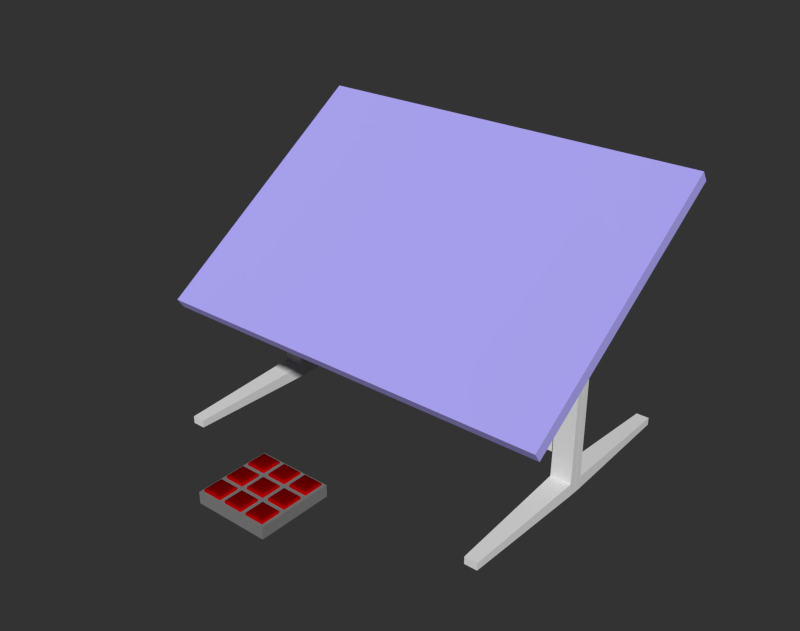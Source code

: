 # Source: table_numpad.blend  (saved by Blender 2.75.0; exported with 4.5.12 LTS)
import bpy
from mathutils import Matrix  # noqa: F401  (used for matrix-valued properties, if any)

bpy.ops.wm.read_factory_settings(use_empty=True)
scene = bpy.context.scene
scene.name = 'Scene'

# ---- collections
col_collection_2 = bpy.data.collections.new('Collection 2'); scene.collection.children.link(col_collection_2)

# ---- materials (node trees are filled in below, after node groups)
mat_material_002 = bpy.data.materials.new('Material.002')
mat_material_002.alpha_threshold = 0.0
mat_material_002.roughness = 0.5
mat_material_002.line_color = (0.0, 0.0, 0.0, 1.0)
mat_greyplastic = bpy.data.materials.new('GreyPlastic')
mat_greyplastic.alpha_threshold = 0.0
mat_greyplastic.roughness = 0.5
mat_untitled = bpy.data.materials.new('Untitled')
mat_untitled.alpha_threshold = 0.0
mat_untitled.roughness = 0.5
mat_yellow = bpy.data.materials.new('yellow')
mat_yellow.alpha_threshold = 0.0
mat_yellow.roughness = 0.5
mat_yellow_1 = bpy.data.materials.new('Yellow')
mat_yellow_1.alpha_threshold = 0.0
mat_yellow_1.roughness = 0.5

# ---- material node trees
mat_material_002.use_nodes = True; mat_material_002.node_tree.nodes.clear()
_N = mat_material_002.node_tree.nodes; _L = mat_material_002.node_tree.links
n0 = _N.new('ShaderNodeOutputMaterial'); n0.name = 'Material Output'; n0.location = (300, 300)
n1 = _N.new('ShaderNodeMixShader'); n1.name = 'Mix Shader'; n1.location = (110, 300)
n1.inputs[0].default_value = 1.0
n2 = _N.new('ShaderNodeBsdfGlass'); n2.name = 'Glass BSDF'; n2.location = (-90, 300)
n2.distribution = 'BECKMANN'
n2.inputs[0].default_value = (1.0, 0.005764, 0.0, 1.0)
n2.inputs[2].default_value = 1.45
n3 = _N.new('ShaderNodeBsdfTranslucent'); n3.name = 'Translucent BSDF'; n3.location = (-80, 300)
n3.inputs[0].default_value = (1.0, 0.0, 0.0, 1.0)
_L.new(n1.outputs[0], n0.inputs[0])
_L.new(n2.outputs[0], n1.inputs[1])
_L.new(n3.outputs[0], n1.inputs[2])
n0.is_active_output = True
mat_greyplastic.use_nodes = True; mat_greyplastic.node_tree.nodes.clear()
_N = mat_greyplastic.node_tree.nodes; _L = mat_greyplastic.node_tree.links
n0 = _N.new('ShaderNodeOutputMaterial'); n0.name = 'Material Output'; n0.location = (300, 300)
n1 = _N.new('ShaderNodeBsdfDiffuse'); n1.name = 'Diffuse BSDF'; n1.location = (10, 300)
n1.inputs[0].default_value = (0.1845, 0.1845, 0.1845, 1.0)
n1.inputs[1].default_value = 0.2324
_L.new(n1.outputs[0], n0.inputs[0])
n0.is_active_output = True
mat_untitled.use_nodes = True; mat_untitled.node_tree.nodes.clear()
_N = mat_untitled.node_tree.nodes; _L = mat_untitled.node_tree.links
n0 = _N.new('ShaderNodeOutputMaterial'); n0.name = 'Material Output'; n0.location = (300, 300)
n1 = _N.new('ShaderNodeBsdfDiffuse'); n1.name = 'Diffuse BSDF'; n1.location = (10, 300)
n1.inputs[0].default_value = (0.4302, 0.3913, 0.9147, 1.0)
n1.inputs[1].default_value = 0.1566
_L.new(n1.outputs[0], n0.inputs[0])
n0.is_active_output = True
mat_yellow.use_nodes = True; mat_yellow.node_tree.nodes.clear()
_N = mat_yellow.node_tree.nodes; _L = mat_yellow.node_tree.links
n0 = _N.new('ShaderNodeOutputMaterial'); n0.name = 'Material Output'; n0.location = (300, 300)
n1 = _N.new('ShaderNodeBsdfDiffuse'); n1.name = 'Diffuse BSDF'; n1.location = (10, 300)
n1.inputs[0].default_value = (0.1356, 0.0865, 0.3916, 1.0)
n1.inputs[1].default_value = 0.1566
_L.new(n1.outputs[0], n0.inputs[0])
n0.is_active_output = True
mat_yellow_1.use_nodes = True; mat_yellow_1.node_tree.nodes.clear()
_N = mat_yellow_1.node_tree.nodes; _L = mat_yellow_1.node_tree.links
n0 = _N.new('ShaderNodeOutputMaterial'); n0.name = 'Material Output'; n0.location = (300, 300)
n1 = _N.new('ShaderNodeBsdfDiffuse'); n1.name = 'Diffuse BSDF'; n1.location = (10, 300)
n1.inputs[0].default_value = (1.0, 0.8001, 0.0, 1.0)
_L.new(n1.outputs[0], n0.inputs[0])
n0.is_active_output = True

# ---- world
world_world = bpy.data.worlds.new('World'); scene.world = world_world
world_world.color = (0.0331, 0.0331, 0.0331)
world_world.use_sun_shadow = False
world_world.sun_shadow_jitter_overblur = 0.0
world_world.cycles.sampling_method = 'NONE'
world_world.cycles.sample_map_resolution = 256

# ---- meshes
me_plane_002 = bpy.data.meshes.new('Plane.002')
me_plane_002.from_pydata([(10.77, -0.3046, 3.992), (12.24, -0.009879, 3.992), (10.77, -0.009879, 3.992), (12.24, -0.009879, 13.24), (10.77, -0.009879, 13.24), (12.24, -0.545, 3.992), (10.77, -0.545, 3.992), (12.24, -0.5659, 13.24), (10.77, -0.5659, 13.24), (10.77, 0.3046, 3.992), (12.24, 0.009879, 3.992), (10.77, 0.009879, 3.992), (12.24, 0.009879, 13.24), (10.77, 0.009879, 13.24), (12.24, 0.545, 3.992), (10.77, 0.545, 3.992), (12.24, 0.5659, 13.24), (10.77, 0.5659, 13.24)], [], [(3, 4, 8, 7), (8, 6, 5, 7), (6, 8, 4, 2, 0), (7, 5, 1, 3), (2, 4, 3, 1), (12, 16, 17, 13), (17, 16, 14, 15), (15, 9, 11, 13, 17), (16, 12, 10, 14), (11, 10, 12, 13)])
me_plane_002.use_remesh_preserve_volume = False
me_plane_002.use_remesh_preserve_attributes = False
me_plane_002.use_mirror_vertex_groups = False
me_plane_002.update()
me_plane_001 = bpy.data.meshes.new('Plane.001')
me_plane_001.from_pydata([(-10.77, -0.3046, 3.992), (-12.24, -0.009879, 3.992), (-10.77, -0.009879, 3.992), (-12.24, -0.009879, 13.24), (-10.77, -0.009879, 13.24), (-12.24, -0.545, 3.992), (-10.77, -0.545, 3.992), (-12.24, -0.5659, 13.24), (-10.77, -0.5659, 13.24), (-10.77, 0.3046, 3.992), (-12.24, 0.009879, 3.992), (-10.77, 0.009879, 3.992), (-12.24, 0.009879, 13.24), (-10.77, 0.009879, 13.24), (-12.24, 0.545, 3.992), (-10.77, 0.545, 3.992), (-12.24, 0.5659, 13.24), (-10.77, 0.5659, 13.24)], [], [(3, 7, 8, 4), (8, 7, 5, 6), (6, 0, 2, 4, 8), (7, 3, 1, 5), (2, 1, 3, 4), (12, 13, 17, 16), (17, 15, 14, 16), (15, 17, 13, 11, 9), (16, 14, 10, 12), (11, 13, 12, 10)])
me_plane_001.use_remesh_preserve_volume = False
me_plane_001.use_remesh_preserve_attributes = False
me_plane_001.use_mirror_vertex_groups = False
me_plane_001.update()
me_cube_012 = bpy.data.meshes.new('Cube.012')
me_cube_012.from_pydata([(-1.0, -3.6, -1.0), (-1.0, -3.6, 1.0), (-1.0, -1.6, -1.0), (-1.0, -1.6, 1.0), (1.0, -3.6, -1.0), (1.0, -3.6, 1.0), (1.0, -1.6, -1.0), (1.0, -1.6, 1.0)], [], [(1, 3, 2, 0), (3, 7, 6, 2), (7, 5, 4, 6), (5, 1, 0, 4), (0, 2, 6, 4), (5, 7, 3, 1)])
me_cube_012.materials.append(mat_material_002)
me_cube_012.use_remesh_preserve_volume = False
me_cube_012.use_remesh_preserve_attributes = False
me_cube_012.use_mirror_vertex_groups = False
me_cube_012.update()
me_cube_011 = bpy.data.meshes.new('Cube.011')
me_cube_011.from_pydata([(-3.6, -3.6, -1.0), (-3.6, -3.6, 1.0), (-3.6, -1.6, -1.0), (-3.6, -1.6, 1.0), (-1.6, -3.6, -1.0), (-1.6, -3.6, 1.0), (-1.6, -1.6, -1.0), (-1.6, -1.6, 1.0)], [], [(1, 3, 2, 0), (3, 7, 6, 2), (7, 5, 4, 6), (5, 1, 0, 4), (0, 2, 6, 4), (5, 7, 3, 1)])
me_cube_011.materials.append(mat_material_002)
me_cube_011.use_remesh_preserve_volume = False
me_cube_011.use_remesh_preserve_attributes = False
me_cube_011.use_mirror_vertex_groups = False
me_cube_011.update()
me_cube_010 = bpy.data.meshes.new('Cube.010')
me_cube_010.from_pydata([(1.6, -1.0, -1.0), (1.6, -1.0, 1.0), (1.6, 1.0, -1.0), (1.6, 1.0, 1.0), (3.6, -1.0, -1.0), (3.6, -1.0, 1.0), (3.6, 1.0, -1.0), (3.6, 1.0, 1.0)], [], [(1, 3, 2, 0), (3, 7, 6, 2), (7, 5, 4, 6), (5, 1, 0, 4), (0, 2, 6, 4), (5, 7, 3, 1)])
me_cube_010.materials.append(mat_material_002)
me_cube_010.use_remesh_preserve_volume = False
me_cube_010.use_remesh_preserve_attributes = False
me_cube_010.use_mirror_vertex_groups = False
me_cube_010.update()
me_cube_009 = bpy.data.meshes.new('Cube.009')
me_cube_009.from_pydata([(-1.0, -1.0, -1.0), (-1.0, -1.0, 1.0), (-1.0, 1.0, -1.0), (-1.0, 1.0, 1.0), (1.0, -1.0, -1.0), (1.0, -1.0, 1.0), (1.0, 1.0, -1.0), (1.0, 1.0, 1.0)], [], [(1, 3, 2, 0), (3, 7, 6, 2), (7, 5, 4, 6), (5, 1, 0, 4), (0, 2, 6, 4), (5, 7, 3, 1)])
me_cube_009.materials.append(mat_material_002)
me_cube_009.use_remesh_preserve_volume = False
me_cube_009.use_remesh_preserve_attributes = False
me_cube_009.use_mirror_vertex_groups = False
me_cube_009.update()
me_cube_008 = bpy.data.meshes.new('Cube.008')
me_cube_008.from_pydata([(-3.6, -1.0, -1.0), (-3.6, -1.0, 1.0), (-3.6, 1.0, -1.0), (-3.6, 1.0, 1.0), (-1.6, -1.0, -1.0), (-1.6, -1.0, 1.0), (-1.6, 1.0, -1.0), (-1.6, 1.0, 1.0)], [], [(1, 3, 2, 0), (3, 7, 6, 2), (7, 5, 4, 6), (5, 1, 0, 4), (0, 2, 6, 4), (5, 7, 3, 1)])
me_cube_008.materials.append(mat_material_002)
me_cube_008.use_remesh_preserve_volume = False
me_cube_008.use_remesh_preserve_attributes = False
me_cube_008.use_mirror_vertex_groups = False
me_cube_008.update()
me_cube_007 = bpy.data.meshes.new('Cube.007')
me_cube_007.from_pydata([(1.6, 1.6, -1.0), (1.6, 1.6, 1.0), (1.6, 3.6, -1.0), (1.6, 3.6, 1.0), (3.6, 1.6, -1.0), (3.6, 1.6, 1.0), (3.6, 3.6, -1.0), (3.6, 3.6, 1.0)], [], [(1, 3, 2, 0), (3, 7, 6, 2), (7, 5, 4, 6), (5, 1, 0, 4), (0, 2, 6, 4), (5, 7, 3, 1)])
me_cube_007.materials.append(mat_material_002)
me_cube_007.use_remesh_preserve_volume = False
me_cube_007.use_remesh_preserve_attributes = False
me_cube_007.use_mirror_vertex_groups = False
me_cube_007.update()
me_cube_006 = bpy.data.meshes.new('Cube.006')
me_cube_006.from_pydata([(-1.0, 1.6, -1.0), (-1.0, 1.6, 1.0), (-1.0, 3.6, -1.0), (-1.0, 3.6, 1.0), (1.0, 1.6, -1.0), (1.0, 1.6, 1.0), (1.0, 3.6, -1.0), (1.0, 3.6, 1.0)], [], [(1, 3, 2, 0), (3, 7, 6, 2), (7, 5, 4, 6), (5, 1, 0, 4), (0, 2, 6, 4), (5, 7, 3, 1)])
me_cube_006.materials.append(mat_material_002)
me_cube_006.use_remesh_preserve_volume = False
me_cube_006.use_remesh_preserve_attributes = False
me_cube_006.use_mirror_vertex_groups = False
me_cube_006.update()
me_cube_005 = bpy.data.meshes.new('Cube.005')
me_cube_005.from_pydata([(-3.6, 1.6, -1.0), (-3.6, 1.6, 1.0), (-3.6, 3.6, -1.0), (-3.6, 3.6, 1.0), (-1.6, 1.6, -1.0), (-1.6, 1.6, 1.0), (-1.6, 3.6, -1.0), (-1.6, 3.6, 1.0)], [], [(1, 3, 2, 0), (3, 7, 6, 2), (7, 5, 4, 6), (5, 1, 0, 4), (0, 2, 6, 4), (5, 7, 3, 1)])
me_cube_005.materials.append(mat_material_002)
me_cube_005.use_remesh_preserve_volume = False
me_cube_005.use_remesh_preserve_attributes = False
me_cube_005.use_mirror_vertex_groups = False
me_cube_005.update()
me_cube_004 = bpy.data.meshes.new('Cube.004')
me_cube_004.from_pydata([(-1.0, -1.0, -1.0), (-1.0, -1.0, 1.0), (-1.0, 1.0, -1.0), (-1.0, 1.0, 1.0), (1.0, -1.0, -1.0), (1.0, -1.0, 1.0), (1.0, 1.0, -1.0), (1.0, 1.0, 1.0)], [], [(1, 3, 2, 0), (3, 7, 6, 2), (7, 5, 4, 6), (5, 1, 0, 4), (0, 2, 6, 4), (5, 7, 3, 1)])
me_cube_004.materials.append(mat_greyplastic)
me_cube_004.use_remesh_preserve_volume = False
me_cube_004.use_remesh_preserve_attributes = False
me_cube_004.use_mirror_vertex_groups = False
me_cube_004.update()
me_cube_002 = bpy.data.meshes.new('Cube.002')
me_cube_002.from_pydata([(1.6, -3.6, -1.0), (1.6, -3.6, 1.0), (1.6, -1.6, -1.0), (1.6, -1.6, 1.0), (3.6, -3.6, -1.0), (3.6, -3.6, 1.0), (3.6, -1.6, -1.0), (3.6, -1.6, 1.0)], [], [(1, 3, 2, 0), (3, 7, 6, 2), (7, 5, 4, 6), (5, 1, 0, 4), (0, 2, 6, 4), (5, 7, 3, 1)])
me_cube_002.materials.append(mat_material_002)
me_cube_002.use_remesh_preserve_volume = False
me_cube_002.use_remesh_preserve_attributes = False
me_cube_002.use_mirror_vertex_groups = False
me_cube_002.update()
me_cube_001 = bpy.data.meshes.new('Cube.001')
me_cube_001.from_pydata([(0.7543, 0.3724, -0.04995), (0.8404, 0.3724, -0.04994), (0.7543, -0.3696, -0.596), (0.8404, -0.3696, -0.596), (0.7543, -0.3635, -1.679), (0.8404, -0.3635, -1.679), (0.7543, -0.3514, -2.735), (0.8404, -0.3514, -2.735), (0.7543, -0.3336, -3.748), (0.8404, -0.3336, -3.748), (0.7543, -0.3102, -4.699), (0.8404, -0.3102, -4.699), (0.7543, -0.2818, -5.575), (0.8404, -0.2818, -5.575), (0.7543, -0.2487, -6.359), (0.8404, -0.2487, -6.359), (0.7543, -0.2115, -7.04), (0.8404, -0.2115, -7.04), (0.7543, -0.1708, -7.606), (0.8404, -0.1708, -7.606), (0.7543, -0.1272, -8.048), (0.8404, -0.1272, -8.048), (0.7543, -0.08162, -8.359), (0.8404, -0.08162, -8.359), (0.7543, -0.03464, -8.533), (0.8404, -0.03464, -8.533), (0.7543, 0.01292, -8.568), (0.8404, 0.01292, -8.568), (0.7543, 0.06029, -8.463), (0.8404, 0.06029, -8.463), (0.7543, 0.1067, -8.22), (0.8404, 0.1067, -8.22), (0.7543, 0.1513, -7.843), (0.8404, 0.1513, -7.843), (0.7543, 0.1935, -7.338), (0.8404, 0.1935, -7.338), (0.7543, 0.2326, -6.713), (0.8404, 0.2326, -6.713), (0.7543, 0.2678, -5.979), (0.8404, 0.2678, -5.979), (0.7543, 0.2986, -5.147), (0.8404, 0.2986, -5.147), (0.7543, 0.3246, -4.232), (0.8404, 0.3246, -4.232), (0.7543, 0.3453, -3.248), (0.8404, 0.3453, -3.248), (0.7543, 0.3603, -2.212), (0.8404, 0.3603, -2.212), (0.7543, 0.3693, -1.14), (0.8404, 0.3693, -1.14), (-0.8506, 0.3724, -0.04995), (-0.7681, 0.3724, -0.04995), (-0.8506, -0.3696, -0.596), (-0.7681, -0.3696, -0.596), (-0.8506, -0.3635, -1.679), (-0.7681, -0.3635, -1.679), (-0.8506, -0.3514, -2.735), (-0.7681, -0.3514, -2.735), (-0.8506, -0.3336, -3.748), (-0.7681, -0.3336, -3.748), (-0.8506, -0.3102, -4.699), (-0.7681, -0.3102, -4.699), (-0.8506, -0.2818, -5.575), (-0.7681, -0.2818, -5.575), (-0.8506, -0.2487, -6.359), (-0.7681, -0.2487, -6.359), (-0.8506, -0.2115, -7.04), (-0.7681, -0.2115, -7.04), (-0.8506, -0.1708, -7.606), (-0.7681, -0.1708, -7.606), (-0.8506, -0.1272, -8.048), (-0.7681, -0.1272, -8.048), (-0.8506, -0.08162, -8.359), (-0.7681, -0.08162, -8.359), (-0.8506, -0.03464, -8.533), (-0.7681, -0.03464, -8.533), (-0.8506, 0.01292, -8.568), (-0.7681, 0.01292, -8.568), (-0.8506, 0.06029, -8.463), (-0.7681, 0.06029, -8.463), (-0.8506, 0.1067, -8.22), (-0.7681, 0.1067, -8.22), (-0.8506, 0.1513, -7.843), (-0.7681, 0.1513, -7.843), (-0.8506, 0.1935, -7.338), (-0.7681, 0.1935, -7.338), (-0.8506, 0.2326, -6.713), (-0.7681, 0.2326, -6.713), (-0.8506, 0.2678, -5.979), (-0.7681, 0.2678, -5.979), (-0.8506, 0.2986, -5.147), (-0.7681, 0.2986, -5.147), (-0.8506, 0.3246, -4.232), (-0.7681, 0.3246, -4.232), (-0.8506, 0.3453, -3.248), (-0.7681, 0.3453, -3.248), (-0.8506, 0.3603, -2.212), (-0.7681, 0.3603, -2.212), (-0.8506, 0.3693, -1.14), (-0.7681, 0.3693, -1.14), (-1.0, -1.0, -1.0), (-1.0, -1.0, 1.0), (-1.0, 1.0, -1.0), (-1.0, 1.0, 1.0), (1.0, -1.0, -1.0), (1.0, -1.0, 1.0), (1.0, 1.0, -1.0), (1.0, 1.0, 1.0)], [], [(2, 3, 5, 4), (4, 5, 7, 6), (6, 7, 9, 8), (8, 9, 11, 10), (10, 11, 13, 12), (12, 13, 15, 14), (14, 15, 17, 16), (16, 17, 19, 18), (18, 19, 21, 20), (20, 21, 23, 22), (22, 23, 25, 24), (24, 25, 27, 26), (26, 27, 29, 28), (28, 29, 31, 30), (30, 31, 33, 32), (32, 33, 35, 34), (34, 35, 37, 36), (36, 37, 39, 38), (38, 39, 41, 40), (40, 41, 43, 42), (42, 43, 45, 44), (44, 45, 47, 46), (46, 47, 49, 48), (48, 49, 1, 0), (52, 53, 55, 54), (54, 55, 57, 56), (56, 57, 59, 58), (58, 59, 61, 60), (60, 61, 63, 62), (62, 63, 65, 64), (64, 65, 67, 66), (66, 67, 69, 68), (68, 69, 71, 70), (70, 71, 73, 72), (72, 73, 75, 74), (74, 75, 77, 76), (76, 77, 79, 78), (78, 79, 81, 80), (80, 81, 83, 82), (82, 83, 85, 84), (84, 85, 87, 86), (86, 87, 89, 88), (88, 89, 91, 90), (90, 91, 93, 92), (92, 93, 95, 94), (94, 95, 97, 96), (96, 97, 99, 98), (98, 99, 51, 50), (101, 103, 102, 100), (103, 107, 106, 102), (107, 105, 104, 106), (105, 101, 100, 104), (100, 102, 106, 104), (105, 107, 103, 101)])
me_cube_001.polygons.foreach_set('use_smooth', [1, 1, 1, 1, 1, 1, 1, 1, 1, 1, 1, 1, 1, 1, 1, 1, 1, 1, 1, 1, 1, 1, 1, 1, 1, 1, 1, 1, 1, 1, 1, 1, 1, 1, 1, 1, 1, 1, 1, 1, 1, 1, 1, 1, 1, 1, 1, 1, 0, 0, 0, 0, 0, 0])
me_cube_001.polygons.foreach_set('material_index', [2, 2, 2, 2, 2, 2, 2, 2, 2, 2, 2, 2, 2, 2, 2, 2, 2, 2, 2, 2, 2, 2, 2, 2, 2, 2, 2, 2, 2, 2, 2, 2, 2, 2, 2, 2, 2, 2, 2, 2, 2, 2, 2, 2, 2, 2, 2, 2, 0, 0, 0, 0, 0, 0])
me_cube_001.materials.append(mat_untitled)
me_cube_001.materials.append(mat_yellow)
me_cube_001.materials.append(mat_yellow_1)
me_cube_001.use_remesh_preserve_volume = False
me_cube_001.use_remesh_preserve_attributes = False
me_cube_001.use_mirror_vertex_groups = False
me_cube_001.update()
me_plane = bpy.data.meshes.new('Plane')
me_plane.from_pydata([(-11.96, -9.829, 0.07359), (-11.05, -9.829, 0.07359), (-12.24, -0.5668, 0.07359), (-10.77, -0.5668, 0.07359), (-12.24, -0.009879, 0.07359), (-10.77, -0.009879, 0.07359), (-11.96, -9.829, 0.6006), (-11.05, -9.829, 0.6006), (-12.24, -0.5814, 0.9642), (-10.77, -0.5814, 0.9642), (-12.24, -0.009879, 0.966), (-10.77, -0.009879, 0.966), (-12.24, -0.545, 2.544), (-10.77, -0.3046, 2.544), (-12.24, -0.009879, 2.544), (-10.77, -0.009879, 2.544), (-10.77, -0.3046, 3.992), (-12.24, -0.009879, 3.992), (-10.77, -0.009879, 3.992), (-0.9088, -0.3046, 2.544), (-0.9088, -0.3046, 2.972), (-0.9088, -0.3046, 3.506), (-0.9088, -0.3046, 3.992), (-0.9088, 0.0, 2.544), (-0.9088, -0.009879, 2.972), (-0.9088, -0.009879, 3.506), (-0.9088, 0.0, 3.992), (-8.386, -0.009879, 2.544), (-8.386, -0.009879, 2.972), (-8.386, -0.009879, 3.506), (-8.386, -0.009879, 3.992), (-8.386, -0.3046, 2.544), (-8.386, -0.3046, 2.972), (-8.386, -0.3046, 3.506), (-8.386, -0.3046, 3.992), (-10.77, -0.545, 2.544), (-12.24, -0.545, 3.992), (-10.77, -0.545, 3.992), (11.96, -9.829, 0.07359), (11.05, -9.829, 0.07359), (12.24, -0.5668, 0.07359), (10.77, -0.5668, 0.07359), (12.24, -0.009879, 0.07359), (10.77, -0.009879, 0.07359), (11.96, -9.829, 0.6006), (11.05, -9.829, 0.6006), (12.24, -0.5814, 0.9642), (10.77, -0.5814, 0.9642), (12.24, -0.009879, 0.966), (10.77, -0.009879, 0.966), (12.24, -0.545, 2.544), (10.77, -0.3046, 2.544), (12.24, -0.009879, 2.544), (10.77, -0.009879, 2.544), (10.77, -0.3046, 3.992), (12.24, -0.009879, 3.992), (10.77, -0.009879, 3.992), (0.9088, -0.3046, 2.544), (0.9088, -0.3046, 2.972), (0.9088, -0.3046, 3.506), (0.9088, -0.3046, 3.992), (0.9088, 0.0, 2.544), (0.9088, -0.009879, 2.972), (0.9088, -0.009879, 3.506), (0.9088, 0.0, 3.992), (8.386, -0.009879, 2.544), (8.386, -0.009879, 2.972), (8.386, -0.009879, 3.506), (8.386, -0.009879, 3.992), (8.386, -0.3046, 2.544), (8.386, -0.3046, 2.972), (8.386, -0.3046, 3.506), (8.386, -0.3046, 3.992), (10.77, -0.545, 2.544), (12.24, -0.545, 3.992), (10.77, -0.545, 3.992), (-11.96, 9.829, 0.07359), (-11.05, 9.829, 0.07359), (-12.24, 0.5668, 0.07359), (-10.77, 0.5668, 0.07359), (-12.24, 0.009879, 0.07359), (-10.77, 0.009879, 0.07359), (-11.96, 9.829, 0.6006), (-11.05, 9.829, 0.6006), (-12.24, 0.5814, 0.9642), (-10.77, 0.5814, 0.9642), (-12.24, 0.009879, 0.966), (-10.77, 0.009879, 0.966), (-12.24, 0.545, 2.544), (-10.77, 0.3046, 2.544), (-12.24, 0.009879, 2.544), (-10.77, 0.009879, 2.544), (-10.77, 0.3046, 3.992), (-12.24, 0.009879, 3.992), (-10.77, 0.009879, 3.992), (-0.9088, 0.3046, 2.544), (-0.9088, 0.3046, 2.972), (-0.9088, 0.3046, 3.506), (-0.9088, 0.3046, 3.992), (-0.9088, 0.009879, 2.972), (-0.9088, 0.009879, 3.506), (-8.386, 0.009879, 2.544), (-8.386, 0.009879, 2.972), (-8.386, 0.009879, 3.506), (-8.386, 0.009879, 3.992), (-8.386, 0.3046, 2.544), (-8.386, 0.3046, 2.972), (-8.386, 0.3046, 3.506), (-8.386, 0.3046, 3.992), (-10.77, 0.545, 2.544), (-12.24, 0.545, 3.992), (-10.77, 0.545, 3.992), (11.96, 9.829, 0.07359), (11.05, 9.829, 0.07359), (12.24, 0.5668, 0.07359), (10.77, 0.5668, 0.07359), (12.24, 0.009879, 0.07359), (10.77, 0.009879, 0.07359), (11.96, 9.829, 0.6006), (11.05, 9.829, 0.6006), (12.24, 0.5814, 0.9642), (10.77, 0.5814, 0.9642), (12.24, 0.009879, 0.966), (10.77, 0.009879, 0.966), (12.24, 0.545, 2.544), (10.77, 0.3046, 2.544), (12.24, 0.009879, 2.544), (10.77, 0.009879, 2.544), (10.77, 0.3046, 3.992), (12.24, 0.009879, 3.992), (10.77, 0.009879, 3.992), (0.9088, 0.3046, 2.544), (0.9088, 0.3046, 2.972), (0.9088, 0.3046, 3.506), (0.9088, 0.3046, 3.992), (0.9088, 0.009879, 2.972), (0.9088, 0.009879, 3.506), (8.386, 0.009879, 2.544), (8.386, 0.009879, 2.972), (8.386, 0.009879, 3.506), (8.386, 0.009879, 3.992), (8.386, 0.3046, 2.544), (8.386, 0.3046, 2.972), (8.386, 0.3046, 3.506), (8.386, 0.3046, 3.992), (10.77, 0.545, 2.544), (12.24, 0.545, 3.992), (10.77, 0.545, 3.992)], [], [(0, 2, 3, 1), (2, 4, 5, 3), (6, 7, 9, 8), (10, 8, 12, 14), (0, 1, 7, 6), (4, 2, 8, 10), (5, 4, 10, 11), (1, 3, 9, 7), (2, 0, 6, 8), (11, 10, 14, 15), (27, 31, 13, 15), (12, 35, 37, 36), (14, 17, 18, 30, 29, 28, 27, 15), (34, 22, 26, 30), (25, 21, 33, 29), (23, 19, 31, 27), (31, 19, 20, 32), (23, 27, 28, 24), (25, 29, 30, 26), (32, 20, 24, 28), (18, 16, 34, 30), (25, 24, 20, 21), (29, 33, 32, 28), (36, 17, 14, 12), (8, 9, 35, 12), (37, 35, 13, 16), (13, 31, 32, 33, 34, 16), (3, 5, 11, 15, 13, 35, 9), (33, 21, 22, 34), (38, 39, 41, 40), (40, 41, 43, 42), (44, 46, 47, 45), (48, 52, 50, 46), (38, 44, 45, 39), (42, 48, 46, 40), (43, 49, 48, 42), (39, 45, 47, 41), (40, 46, 44, 38), (49, 53, 52, 48), (65, 53, 51, 69), (50, 74, 75, 73), (52, 53, 65, 66, 67, 68, 56, 55), (72, 68, 64, 60), (63, 67, 71, 59), (61, 65, 69, 57), (69, 70, 58, 57), (61, 62, 66, 65), (63, 64, 68, 67), (70, 66, 62, 58), (56, 68, 72, 54), (63, 59, 58, 62), (67, 66, 70, 71), (74, 50, 52, 55), (46, 50, 73, 47), (75, 54, 51, 73), (51, 54, 72, 71, 70, 69), (41, 47, 73, 51, 53, 49, 43), (71, 72, 60, 59), (76, 77, 79, 78), (78, 79, 81, 80), (82, 84, 85, 83), (86, 90, 88, 84), (76, 82, 83, 77), (80, 86, 84, 78), (81, 87, 86, 80), (77, 83, 85, 79), (78, 84, 82, 76), (87, 91, 90, 86), (101, 91, 89, 105), (88, 110, 111, 109), (90, 91, 101, 102, 103, 104, 94, 93), (108, 104, 26, 98), (100, 103, 107, 97), (23, 101, 105, 95), (105, 106, 96, 95), (23, 99, 102, 101), (100, 26, 104, 103), (106, 102, 99, 96), (94, 104, 108, 92), (100, 97, 96, 99), (103, 102, 106, 107), (110, 88, 90, 93), (84, 88, 109, 85), (111, 92, 89, 109), (89, 92, 108, 107, 106, 105), (79, 85, 109, 89, 91, 87, 81), (107, 108, 98, 97), (112, 114, 115, 113), (114, 116, 117, 115), (118, 119, 121, 120), (122, 120, 124, 126), (112, 113, 119, 118), (116, 114, 120, 122), (117, 116, 122, 123), (113, 115, 121, 119), (114, 112, 118, 120), (123, 122, 126, 127), (137, 141, 125, 127), (124, 145, 147, 146), (126, 129, 130, 140, 139, 138, 137, 127), (144, 134, 64, 140), (136, 133, 143, 139), (61, 131, 141, 137), (141, 131, 132, 142), (61, 137, 138, 135), (136, 139, 140, 64), (142, 132, 135, 138), (130, 128, 144, 140), (136, 135, 132, 133), (139, 143, 142, 138), (146, 129, 126, 124), (120, 121, 145, 124), (147, 145, 125, 128), (125, 141, 142, 143, 144, 128), (115, 117, 123, 127, 125, 145, 121), (143, 133, 134, 144), (98, 134, 133, 132, 131, 95, 96, 97), (22, 60, 64, 134, 98, 26), (23, 95, 131, 61, 57, 19), (22, 21, 20, 19, 57, 58, 59, 60)])
_uv = me_plane.uv_layers.new(name='UVMap')
_uv.uv.foreach_set('vector', [0.4906, 0.05449, 0.4906, 0.05449, 0.4906, 0.05449, 0.4906, 0.05449, 0.4906, 0.05449, 0.4906, 0.05449, 0.4906, 0.05449, 0.4906, 0.05449, 0.4906, 0.05449, 0.4906, 0.05449, 0.4906, 0.05449, 0.4906, 0.05449, 0.4906, 0.05449, 0.4906, 0.05449, 0.4906, 0.05449, 0.4906, 0.05449, 0.4906, 0.05449, 0.4906, 0.05449, 0.4906, 0.05449, 0.4906, 0.05449, 0.4906, 0.05449, 0.4906, 0.05449, 0.4906, 0.05449, 0.4906, 0.05449, 0.4906, 0.05449, 0.4906, 0.05449, 0.4906, 0.05449, 0.4906, 0.05449, 0.4906, 0.05449, 0.4906, 0.05449, 0.4906, 0.05449, 0.4906, 0.05449, 0.4906, 0.05449, 0.4906, 0.05449, 0.4906, 0.05449, 0.4906, 0.05449, 0.4906, 0.05449, 0.4906, 0.05449, 0.4906, 0.05449, 0.4906, 0.05449, 0.4906, 0.05448, 0.4906, 0.05449, 0.4906, 0.05449, 0.4906, 0.05449, 0.4906, 0.05449, 0.4906, 0.05449, 0.4906, 0.05449, 0.4906, 0.05449, 0.4906, 0.05449, 0.4906, 0.05449, 0.4906, 0.05449, 0.4906, 0.0545, 0.4906, 0.05448, 0.4906, 0.05449, 0.4906, 0.05448, 0.4906, 0.05449, 0.4906, 0.05449, 0.4903, 0.05536, 0.4893, 0.0551, 0.4906, 0.0545, 0.4897, 0.05381, 0.4907, 0.05468, 0.4906, 0.05449, 0.4906, 0.05448, 0.4896, 0.05381, 0.4905, 0.0537, 0.4906, 0.05449, 0.4906, 0.05448, 0.4906, 0.05449, 0.4905, 0.0537, 0.4908, 0.05406, 0.4906, 0.05449, 0.4896, 0.05381, 0.4906, 0.05448, 0.4906, 0.05449, 0.4896, 0.0546, 0.4897, 0.05381, 0.4906, 0.05448, 0.4906, 0.0545, 0.4893, 0.0551, 0.4906, 0.05449, 0.4908, 0.05406, 0.4896, 0.0546, 0.4906, 0.05449, 0.4906, 0.05449, 0.4906, 0.05449, 0.4906, 0.05449, 0.4906, 0.0545, 0.4897, 0.05381, 0.4896, 0.0546, 0.4908, 0.05406, 0.4907, 0.05468, 0.4906, 0.05448, 0.4906, 0.05449, 0.4906, 0.05449, 0.4906, 0.05449, 0.4906, 0.05449, 0.4906, 0.05449, 0.4906, 0.05449, 0.4906, 0.05449, 0.4906, 0.05449, 0.4906, 0.05449, 0.4906, 0.05449, 0.4906, 0.05449, 0.4906, 0.05449, 0.4906, 0.05449, 0.4906, 0.05449, 0.4906, 0.05449, 0.4906, 0.05449, 0.4906, 0.05449, 0.4906, 0.05449, 0.4906, 0.05449, 0.4906, 0.05449, 0.4906, 0.05449, 0.4906, 0.05449, 0.4906, 0.05449, 0.4906, 0.05449, 0.4906, 0.05449, 0.4906, 0.05449, 0.4906, 0.05449, 0.4906, 0.05449, 0.4906, 0.05449, 0.4907, 0.05468, 0.4903, 0.05536, 0.4906, 0.05449, 0.983, 0.1085, 0.983, 0.1085, 0.983, 0.1089, 0.9834, 0.1088, 0.9834, 0.1088, 0.983, 0.1089, 0.9829, 0.1089, 0.9834, 0.1088, 0.983, 0.1085, 0.9836, 0.1086, 0.9828, 0.1089, 0.983, 0.1085, 0.9836, 0.1087, 0.9852, 0.1081, 0.9865, 0.1082, 0.9836, 0.1086, 0.983, 0.1085, 0.983, 0.1085, 0.983, 0.1085, 0.983, 0.1085, 0.9834, 0.1088, 0.9836, 0.1087, 0.9836, 0.1086, 0.9834, 0.1088, 0.9829, 0.1089, 0.9825, 0.109, 0.9836, 0.1087, 0.9834, 0.1088, 0.983, 0.1085, 0.983, 0.1085, 0.9828, 0.1089, 0.983, 0.1089, 0.9834, 0.1088, 0.9836, 0.1086, 0.983, 0.1085, 0.983, 0.1085, 0.9825, 0.109, 0.9794, 0.1088, 0.9852, 0.1081, 0.9836, 0.1087, 0.958, 0.1081, 0.9794, 0.1088, 0.9795, 0.1079, 0.958, 0.1042, 0.9865, 0.1082, 1.0, 0.1107, 0.9844, 0.1158, 0.9818, 0.1093, 0.9852, 0.1081, 0.9794, 0.1088, 0.958, 0.1081, 0.9568, 0.1039, 0.9563, 0.1066, 0.9576, 0.1039, 0.9786, 0.1042, 0.9915, 0.1042, 0.9574, 0.1089, 0.9576, 0.1039, 0.5095, 0.05572, 0.5095, 0.05911, 0.5098, 0.05871, 0.9563, 0.1066, 0.9568, 0.1036, 0.5098, 0.05612, 0.5093, 0.05702, 0.958, 0.1081, 0.958, 0.1042, 0.5099, 0.05465, 0.958, 0.1042, 0.9566, 0.106, 0.5097, 0.05654, 0.5099, 0.05465, 0.5093, 0.05702, 0.5102, 0.05507, 0.9568, 0.1039, 0.958, 0.1081, 0.5098, 0.05871, 0.5095, 0.05572, 0.9576, 0.1039, 0.9563, 0.1066, 0.9566, 0.106, 0.9568, 0.1039, 0.5102, 0.05507, 0.5097, 0.05654, 0.9786, 0.1042, 0.9576, 0.1039, 0.9574, 0.1089, 0.9782, 0.112, 0.5098, 0.05871, 0.5098, 0.05612, 0.5097, 0.05654, 0.5102, 0.05507, 0.9563, 0.1066, 0.9568, 0.1039, 0.9566, 0.106, 0.9568, 0.1036, 1.0, 0.1107, 0.9865, 0.1082, 0.9852, 0.1081, 0.9915, 0.1042, 0.9836, 0.1086, 0.9865, 0.1082, 0.9818, 0.1093, 0.9828, 0.1089, 0.9844, 0.1158, 0.9782, 0.112, 0.9795, 0.1079, 0.9818, 0.1093, 0.9795, 0.1079, 0.9782, 0.112, 0.9574, 0.1089, 0.9568, 0.1036, 0.9566, 0.106, 0.958, 0.1042, 0.983, 0.1089, 0.9828, 0.1089, 0.9818, 0.1093, 0.9795, 0.1079, 0.9794, 0.1088, 0.9825, 0.109, 0.9829, 0.1089, 0.9568, 0.1036, 0.9574, 0.1089, 0.5095, 0.05911, 0.5098, 0.05612, 0.007688, 4.286e-05, 0.007684, 3.402e-05, 0.007625, 0.0004807, 0.004856, 0.001045, 0.004856, 0.001045, 0.007625, 0.0004807, 0.007509, 0.0002506, 3.402e-05, 0.0003, 0.007721, 0.0001135, 0.008714, 0.001474, 0.009945, 0.001315, 0.007708, 0.0001075, 0.007891, 0.001475, 0.01652, 0.002564, 0.01624, 0.002295, 0.008714, 0.001474, 0.007688, 4.286e-05, 0.007721, 0.0001135, 0.007708, 0.0001075, 0.007684, 3.402e-05, 3.402e-05, 0.0003, 0.007891, 0.001475, 0.008714, 0.001474, 0.004856, 0.001045, 0.007509, 0.0002506, 0.01025, 0.0006987, 0.007891, 0.001475, 3.402e-05, 0.0003, 0.007684, 3.402e-05, 0.007708, 0.0001075, 0.009945, 0.001315, 0.007625, 0.0004807, 0.004856, 0.001045, 0.008714, 0.001474, 0.007721, 0.0001135, 0.007688, 4.286e-05, 0.01025, 0.0006987, 0.02044, 0.001189, 0.01652, 0.002564, 0.007891, 0.001475, 0.04122, 0.002769, 0.02044, 0.001189, 0.02046, 0.003877, 0.04119, 0.006703, 0.01624, 0.002295, 0.01903, 0.002607, 0.02142, 0.002754, 0.01809, 0.004012, 0.01652, 0.002564, 0.02044, 0.001189, 0.04122, 0.002769, 0.04227, 0.006847, 0.04268, 0.004217, 0.04136, 0.00676, 0.02248, 0.003761, 0.01914, 0.003184, 0.04148, 0.002308, 0.04136, 0.00676, 0.4893, 0.0551, 0.4893, 0.05172, 0.489, 0.05212, 0.04268, 0.004217, 0.04222, 0.007314, 0.489, 0.05471, 0.4896, 0.05381, 0.04122, 0.002769, 0.04119, 0.006703, 0.489, 0.05618, 0.04119, 0.006703, 0.04252, 0.004881, 0.4891, 0.05429, 0.489, 0.05618, 0.4896, 0.05381, 0.4886, 0.05576, 0.04227, 0.006847, 0.04122, 0.002769, 0.489, 0.05212, 0.4893, 0.0551, 0.04136, 0.00676, 0.04268, 0.004217, 0.04252, 0.004881, 0.04227, 0.006847, 0.4886, 0.05576, 0.4891, 0.05429, 0.02248, 0.003761, 0.04136, 0.00676, 0.04148, 0.002308, 0.02254, 0.002307, 0.489, 0.05212, 0.489, 0.05471, 0.4891, 0.05429, 0.4886, 0.05576, 0.04268, 0.004217, 0.04227, 0.006847, 0.04252, 0.004881, 0.04222, 0.007314, 0.01903, 0.002607, 0.01624, 0.002295, 0.01652, 0.002564, 0.01914, 0.003184, 0.008714, 0.001474, 0.01624, 0.002295, 0.01809, 0.004012, 0.009945, 0.001315, 0.02142, 0.002754, 0.02254, 0.002307, 0.02046, 0.003877, 0.01809, 0.004012, 0.02046, 0.003877, 0.02254, 0.002307, 0.04148, 0.002308, 0.04222, 0.007314, 0.04252, 0.004881, 0.04119, 0.006703, 0.007625, 0.0004807, 0.009945, 0.001315, 0.01809, 0.004012, 0.02046, 0.003877, 0.02044, 0.001189, 0.01025, 0.0006987, 0.007509, 0.0002506, 0.04222, 0.007314, 0.04148, 0.002308, 0.4893, 0.05172, 0.489, 0.05471, 0.5082, 0.05634, 0.5082, 0.05634, 0.5082, 0.05634, 0.5082, 0.05634, 0.5082, 0.05634, 0.5082, 0.05634, 0.5082, 0.05634, 0.5082, 0.05634, 0.5082, 0.05634, 0.5082, 0.05634, 0.5082, 0.05634, 0.5082, 0.05634, 0.5082, 0.05634, 0.5082, 0.05634, 0.5082, 0.05634, 0.5082, 0.05634, 0.5082, 0.05634, 0.5082, 0.05634, 0.5082, 0.05634, 0.5082, 0.05634, 0.5082, 0.05634, 0.5082, 0.05634, 0.5082, 0.05634, 0.5082, 0.05634, 0.5082, 0.05634, 0.5082, 0.05634, 0.5082, 0.05634, 0.5082, 0.05634, 0.5082, 0.05634, 0.5082, 0.05634, 0.5082, 0.05634, 0.5082, 0.05634, 0.5082, 0.05634, 0.5082, 0.05634, 0.5082, 0.05634, 0.5082, 0.05634, 0.5082, 0.05634, 0.5082, 0.05634, 0.5082, 0.05634, 0.5082, 0.05634, 0.5082, 0.05634, 0.5082, 0.05634, 0.5082, 0.05634, 0.5082, 0.05634, 0.5082, 0.05634, 0.5082, 0.05634, 0.5082, 0.05634, 0.5082, 0.05634, 0.5082, 0.05634, 0.5082, 0.05634, 0.5082, 0.05634, 0.5082, 0.05633, 0.5082, 0.05635, 0.5082, 0.05634, 0.5082, 0.05634, 0.5082, 0.05634, 0.5082, 0.05634, 0.5085, 0.05547, 0.5095, 0.05572, 0.5082, 0.05633, 0.5091, 0.05702, 0.5081, 0.05615, 0.5082, 0.05634, 0.5082, 0.05635, 0.5093, 0.05702, 0.5083, 0.05713, 0.5082, 0.05634, 0.5082, 0.05634, 0.5082, 0.05634, 0.5083, 0.05713, 0.5081, 0.05676, 0.5082, 0.05634, 0.5093, 0.05702, 0.5082, 0.05634, 0.5082, 0.05634, 0.5092, 0.05623, 0.5091, 0.05702, 0.5082, 0.05635, 0.5082, 0.05633, 0.5095, 0.05572, 0.5082, 0.05634, 0.5081, 0.05676, 0.5092, 0.05623, 0.5082, 0.05634, 0.5082, 0.05634, 0.5082, 0.05634, 0.5082, 0.05634, 0.5082, 0.05633, 0.5091, 0.05702, 0.5092, 0.05623, 0.5081, 0.05676, 0.5081, 0.05615, 0.5082, 0.05635, 0.5082, 0.05634, 0.5082, 0.05634, 0.5082, 0.05634, 0.5082, 0.05634, 0.5082, 0.05634, 0.5082, 0.05634, 0.5082, 0.05634, 0.5082, 0.05634, 0.5082, 0.05634, 0.5082, 0.05634, 0.5082, 0.05634, 0.5082, 0.05634, 0.5082, 0.05634, 0.5082, 0.05634, 0.5082, 0.05634, 0.5082, 0.05634, 0.5082, 0.05634, 0.5082, 0.05634, 0.5082, 0.05634, 0.5082, 0.05634, 0.5082, 0.05634, 0.5082, 0.05634, 0.5082, 0.05634, 0.5082, 0.05634, 0.5082, 0.05634, 0.5082, 0.05634, 0.5082, 0.05634, 0.5082, 0.05634, 0.5082, 0.05634, 0.5081, 0.05615, 0.5085, 0.05547, 0.5082, 0.05634, 0.4893, 0.05172, 0.5085, 0.05547, 0.5081, 0.05615, 0.5081, 0.05676, 0.5083, 0.05713, 0.489, 0.05618, 0.4891, 0.05429, 0.489, 0.05471, 0.4903, 0.05536, 0.5095, 0.05911, 0.5095, 0.05572, 0.5085, 0.05547, 0.4893, 0.05172, 0.4893, 0.0551, 0.4896, 0.05381, 0.489, 0.05618, 0.5083, 0.05713, 0.5093, 0.05702, 0.5099, 0.05465, 0.4905, 0.0537, 0.4903, 0.05536, 0.4907, 0.05468, 0.4908, 0.05406, 0.4905, 0.0537, 0.5099, 0.05465, 0.5097, 0.05654, 0.5098, 0.05612, 0.5095, 0.05911])
_uv.active_render = True
_uv = me_plane.uv_layers.new(name='UVMap.001')
_uv.uv.foreach_set('vector', [0.4906, 0.05449, 0.4906, 0.05449, 0.4906, 0.05449, 0.4906, 0.05449, 0.4906, 0.05449, 0.4906, 0.05449, 0.4906, 0.05449, 0.4906, 0.05449, 0.4906, 0.05449, 0.4906, 0.05449, 0.4906, 0.05449, 0.4906, 0.05449, 0.4906, 0.05449, 0.4906, 0.05449, 0.4906, 0.05449, 0.4906, 0.05449, 0.4906, 0.05449, 0.4906, 0.05449, 0.4906, 0.05449, 0.4906, 0.05449, 0.4906, 0.05449, 0.4906, 0.05449, 0.4906, 0.05449, 0.4906, 0.05449, 0.4906, 0.05449, 0.4906, 0.05449, 0.4906, 0.05449, 0.4906, 0.05449, 0.4906, 0.05449, 0.4906, 0.05449, 0.4906, 0.05449, 0.4906, 0.05449, 0.4906, 0.05449, 0.4906, 0.05449, 0.4906, 0.05449, 0.4906, 0.05449, 0.4906, 0.05449, 0.4906, 0.05449, 0.4906, 0.05449, 0.4906, 0.05449, 0.4906, 0.05448, 0.4906, 0.05449, 0.4906, 0.05449, 0.4906, 0.05449, 0.4906, 0.05449, 0.4906, 0.05449, 0.4906, 0.05449, 0.4906, 0.05449, 0.4906, 0.05449, 0.4906, 0.05449, 0.4906, 0.05449, 0.4906, 0.0545, 0.4906, 0.05448, 0.4906, 0.05449, 0.4906, 0.05448, 0.4906, 0.05449, 0.4906, 0.05449, 0.4903, 0.05536, 0.4893, 0.0551, 0.4906, 0.0545, 0.4897, 0.05381, 0.4907, 0.05468, 0.4906, 0.05449, 0.4906, 0.05448, 0.4896, 0.05381, 0.4905, 0.0537, 0.4906, 0.05449, 0.4906, 0.05448, 0.4906, 0.05449, 0.4905, 0.0537, 0.4908, 0.05406, 0.4906, 0.05449, 0.4896, 0.05381, 0.4906, 0.05448, 0.4906, 0.05449, 0.4896, 0.0546, 0.4897, 0.05381, 0.4906, 0.05448, 0.4906, 0.0545, 0.4893, 0.0551, 0.4906, 0.05449, 0.4908, 0.05406, 0.4896, 0.0546, 0.4906, 0.05449, 0.4906, 0.05449, 0.4906, 0.05449, 0.4906, 0.05449, 0.4906, 0.0545, 0.4897, 0.05381, 0.4896, 0.0546, 0.4908, 0.05406, 0.4907, 0.05468, 0.4906, 0.05448, 0.4906, 0.05449, 0.4906, 0.05449, 0.4906, 0.05449, 0.4906, 0.05449, 0.4906, 0.05449, 0.4906, 0.05449, 0.4906, 0.05449, 0.4906, 0.05449, 0.4906, 0.05449, 0.4906, 0.05449, 0.4906, 0.05449, 0.4906, 0.05449, 0.4906, 0.05449, 0.4906, 0.05449, 0.4906, 0.05449, 0.4906, 0.05449, 0.4906, 0.05449, 0.4906, 0.05449, 0.4906, 0.05449, 0.4906, 0.05449, 0.4906, 0.05449, 0.4906, 0.05449, 0.4906, 0.05449, 0.4906, 0.05449, 0.4906, 0.05449, 0.4906, 0.05449, 0.4906, 0.05449, 0.4906, 0.05449, 0.4906, 0.05449, 0.4907, 0.05468, 0.4903, 0.05536, 0.4906, 0.05449, 0.983, 0.1085, 0.983, 0.1085, 0.983, 0.1089, 0.9834, 0.1088, 0.9834, 0.1088, 0.983, 0.1089, 0.9829, 0.1089, 0.9834, 0.1088, 0.983, 0.1085, 0.9836, 0.1086, 0.9828, 0.1089, 0.983, 0.1085, 0.9836, 0.1087, 0.9852, 0.1081, 0.9865, 0.1082, 0.9836, 0.1086, 0.983, 0.1085, 0.983, 0.1085, 0.983, 0.1085, 0.983, 0.1085, 0.9834, 0.1088, 0.9836, 0.1087, 0.9836, 0.1086, 0.9834, 0.1088, 0.9829, 0.1089, 0.9825, 0.109, 0.9836, 0.1087, 0.9834, 0.1088, 0.983, 0.1085, 0.983, 0.1085, 0.9828, 0.1089, 0.983, 0.1089, 0.9834, 0.1088, 0.9836, 0.1086, 0.983, 0.1085, 0.983, 0.1085, 0.9825, 0.109, 0.9794, 0.1088, 0.9852, 0.1081, 0.9836, 0.1087, 0.958, 0.1081, 0.9794, 0.1088, 0.9795, 0.1079, 0.958, 0.1042, 0.9865, 0.1082, 1.0, 0.1107, 0.9844, 0.1158, 0.9818, 0.1093, 0.9852, 0.1081, 0.9794, 0.1088, 0.958, 0.1081, 0.9568, 0.1039, 0.9563, 0.1066, 0.9576, 0.1039, 0.9786, 0.1042, 0.9915, 0.1042, 0.9574, 0.1089, 0.9576, 0.1039, 0.5095, 0.05572, 0.5095, 0.05911, 0.5098, 0.05871, 0.9563, 0.1066, 0.9568, 0.1036, 0.5098, 0.05612, 0.5093, 0.05702, 0.958, 0.1081, 0.958, 0.1042, 0.5099, 0.05465, 0.958, 0.1042, 0.9566, 0.106, 0.5097, 0.05654, 0.5099, 0.05465, 0.5093, 0.05702, 0.5102, 0.05507, 0.9568, 0.1039, 0.958, 0.1081, 0.5098, 0.05871, 0.5095, 0.05572, 0.9576, 0.1039, 0.9563, 0.1066, 0.9566, 0.106, 0.9568, 0.1039, 0.5102, 0.05507, 0.5097, 0.05654, 0.9786, 0.1042, 0.9576, 0.1039, 0.9574, 0.1089, 0.9782, 0.112, 0.5098, 0.05871, 0.5098, 0.05612, 0.5097, 0.05654, 0.5102, 0.05507, 0.9563, 0.1066, 0.9568, 0.1039, 0.9566, 0.106, 0.9568, 0.1036, 1.0, 0.1107, 0.9865, 0.1082, 0.9852, 0.1081, 0.9915, 0.1042, 0.9836, 0.1086, 0.9865, 0.1082, 0.9818, 0.1093, 0.9828, 0.1089, 0.9844, 0.1158, 0.9782, 0.112, 0.9795, 0.1079, 0.9818, 0.1093, 0.9795, 0.1079, 0.9782, 0.112, 0.9574, 0.1089, 0.9568, 0.1036, 0.9566, 0.106, 0.958, 0.1042, 0.983, 0.1089, 0.9828, 0.1089, 0.9818, 0.1093, 0.9795, 0.1079, 0.9794, 0.1088, 0.9825, 0.109, 0.9829, 0.1089, 0.9568, 0.1036, 0.9574, 0.1089, 0.5095, 0.05911, 0.5098, 0.05612, 0.007688, 4.286e-05, 0.007684, 3.402e-05, 0.007625, 0.0004807, 0.004856, 0.001045, 0.004856, 0.001045, 0.007625, 0.0004807, 0.007509, 0.0002506, 3.402e-05, 0.0003, 0.007721, 0.0001135, 0.008714, 0.001474, 0.009945, 0.001315, 0.007708, 0.0001075, 0.007891, 0.001475, 0.01652, 0.002564, 0.01624, 0.002295, 0.008714, 0.001474, 0.007688, 4.286e-05, 0.007721, 0.0001135, 0.007708, 0.0001075, 0.007684, 3.402e-05, 3.402e-05, 0.0003, 0.007891, 0.001475, 0.008714, 0.001474, 0.004856, 0.001045, 0.007509, 0.0002506, 0.01025, 0.0006987, 0.007891, 0.001475, 3.402e-05, 0.0003, 0.007684, 3.402e-05, 0.007708, 0.0001075, 0.009945, 0.001315, 0.007625, 0.0004807, 0.004856, 0.001045, 0.008714, 0.001474, 0.007721, 0.0001135, 0.007688, 4.286e-05, 0.01025, 0.0006987, 0.02044, 0.001189, 0.01652, 0.002564, 0.007891, 0.001475, 0.04122, 0.002769, 0.02044, 0.001189, 0.02046, 0.003877, 0.04119, 0.006703, 0.01624, 0.002295, 0.01903, 0.002607, 0.02142, 0.002754, 0.01809, 0.004012, 0.01652, 0.002564, 0.02044, 0.001189, 0.04122, 0.002769, 0.04227, 0.006847, 0.04268, 0.004217, 0.04136, 0.00676, 0.02248, 0.003761, 0.01914, 0.003184, 0.04148, 0.002308, 0.04136, 0.00676, 0.4893, 0.0551, 0.4893, 0.05172, 0.489, 0.05212, 0.04268, 0.004217, 0.04222, 0.007314, 0.489, 0.05471, 0.4896, 0.05381, 0.04122, 0.002769, 0.04119, 0.006703, 0.489, 0.05618, 0.04119, 0.006703, 0.04252, 0.004881, 0.4891, 0.05429, 0.489, 0.05618, 0.4896, 0.05381, 0.4886, 0.05576, 0.04227, 0.006847, 0.04122, 0.002769, 0.489, 0.05212, 0.4893, 0.0551, 0.04136, 0.00676, 0.04268, 0.004217, 0.04252, 0.004881, 0.04227, 0.006847, 0.4886, 0.05576, 0.4891, 0.05429, 0.02248, 0.003761, 0.04136, 0.00676, 0.04148, 0.002308, 0.02254, 0.002307, 0.489, 0.05212, 0.489, 0.05471, 0.4891, 0.05429, 0.4886, 0.05576, 0.04268, 0.004217, 0.04227, 0.006847, 0.04252, 0.004881, 0.04222, 0.007314, 0.01903, 0.002607, 0.01624, 0.002295, 0.01652, 0.002564, 0.01914, 0.003184, 0.008714, 0.001474, 0.01624, 0.002295, 0.01809, 0.004012, 0.009945, 0.001315, 0.02142, 0.002754, 0.02254, 0.002307, 0.02046, 0.003877, 0.01809, 0.004012, 0.02046, 0.003877, 0.02254, 0.002307, 0.04148, 0.002308, 0.04222, 0.007314, 0.04252, 0.004881, 0.04119, 0.006703, 0.007625, 0.0004807, 0.009945, 0.001315, 0.01809, 0.004012, 0.02046, 0.003877, 0.02044, 0.001189, 0.01025, 0.0006987, 0.007509, 0.0002506, 0.04222, 0.007314, 0.04148, 0.002308, 0.4893, 0.05172, 0.489, 0.05471, 0.5082, 0.05634, 0.5082, 0.05634, 0.5082, 0.05634, 0.5082, 0.05634, 0.5082, 0.05634, 0.5082, 0.05634, 0.5082, 0.05634, 0.5082, 0.05634, 0.5082, 0.05634, 0.5082, 0.05634, 0.5082, 0.05634, 0.5082, 0.05634, 0.5082, 0.05634, 0.5082, 0.05634, 0.5082, 0.05634, 0.5082, 0.05634, 0.5082, 0.05634, 0.5082, 0.05634, 0.5082, 0.05634, 0.5082, 0.05634, 0.5082, 0.05634, 0.5082, 0.05634, 0.5082, 0.05634, 0.5082, 0.05634, 0.5082, 0.05634, 0.5082, 0.05634, 0.5082, 0.05634, 0.5082, 0.05634, 0.5082, 0.05634, 0.5082, 0.05634, 0.5082, 0.05634, 0.5082, 0.05634, 0.5082, 0.05634, 0.5082, 0.05634, 0.5082, 0.05634, 0.5082, 0.05634, 0.5082, 0.05634, 0.5082, 0.05634, 0.5082, 0.05634, 0.5082, 0.05634, 0.5082, 0.05634, 0.5082, 0.05634, 0.5082, 0.05634, 0.5082, 0.05634, 0.5082, 0.05634, 0.5082, 0.05634, 0.5082, 0.05634, 0.5082, 0.05634, 0.5082, 0.05634, 0.5082, 0.05634, 0.5082, 0.05634, 0.5082, 0.05633, 0.5082, 0.05635, 0.5082, 0.05634, 0.5082, 0.05634, 0.5082, 0.05634, 0.5082, 0.05634, 0.5085, 0.05547, 0.5095, 0.05572, 0.5082, 0.05633, 0.5091, 0.05702, 0.5081, 0.05615, 0.5082, 0.05634, 0.5082, 0.05635, 0.5093, 0.05702, 0.5083, 0.05713, 0.5082, 0.05634, 0.5082, 0.05634, 0.5082, 0.05634, 0.5083, 0.05713, 0.5081, 0.05676, 0.5082, 0.05634, 0.5093, 0.05702, 0.5082, 0.05634, 0.5082, 0.05634, 0.5092, 0.05623, 0.5091, 0.05702, 0.5082, 0.05635, 0.5082, 0.05633, 0.5095, 0.05572, 0.5082, 0.05634, 0.5081, 0.05676, 0.5092, 0.05623, 0.5082, 0.05634, 0.5082, 0.05634, 0.5082, 0.05634, 0.5082, 0.05634, 0.5082, 0.05633, 0.5091, 0.05702, 0.5092, 0.05623, 0.5081, 0.05676, 0.5081, 0.05615, 0.5082, 0.05635, 0.5082, 0.05634, 0.5082, 0.05634, 0.5082, 0.05634, 0.5082, 0.05634, 0.5082, 0.05634, 0.5082, 0.05634, 0.5082, 0.05634, 0.5082, 0.05634, 0.5082, 0.05634, 0.5082, 0.05634, 0.5082, 0.05634, 0.5082, 0.05634, 0.5082, 0.05634, 0.5082, 0.05634, 0.5082, 0.05634, 0.5082, 0.05634, 0.5082, 0.05634, 0.5082, 0.05634, 0.5082, 0.05634, 0.5082, 0.05634, 0.5082, 0.05634, 0.5082, 0.05634, 0.5082, 0.05634, 0.5082, 0.05634, 0.5082, 0.05634, 0.5082, 0.05634, 0.5082, 0.05634, 0.5082, 0.05634, 0.5082, 0.05634, 0.5081, 0.05615, 0.5085, 0.05547, 0.5082, 0.05634, 0.4893, 0.05172, 0.5085, 0.05547, 0.5081, 0.05615, 0.5081, 0.05676, 0.5083, 0.05713, 0.489, 0.05618, 0.4891, 0.05429, 0.489, 0.05471, 0.4903, 0.05536, 0.5095, 0.05911, 0.5095, 0.05572, 0.5085, 0.05547, 0.4893, 0.05172, 0.4893, 0.0551, 0.4896, 0.05381, 0.489, 0.05618, 0.5083, 0.05713, 0.5093, 0.05702, 0.5099, 0.05465, 0.4905, 0.0537, 0.4903, 0.05536, 0.4907, 0.05468, 0.4908, 0.05406, 0.4905, 0.0537, 0.5099, 0.05465, 0.5097, 0.05654, 0.5098, 0.05612, 0.5095, 0.05911])
me_plane.use_remesh_preserve_volume = False
me_plane.use_remesh_preserve_attributes = False
me_plane.use_mirror_vertex_groups = False
me_plane.update()

# ---- objects
ob_table_base_002 = bpy.data.objects.new('table_base.002', me_plane_002)
ob_table_base_001 = bpy.data.objects.new('table_base.001', me_plane_001)
ob_numpad_buttons_2 = bpy.data.objects.new('numpad_buttons_2', me_cube_012)
ob_numpad_buttons_1 = bpy.data.objects.new('numpad_buttons_1', me_cube_011)
ob_numpad_buttons_6 = bpy.data.objects.new('numpad_buttons_6', me_cube_010)
ob_numpad_buttons_5 = bpy.data.objects.new('numpad_buttons_5', me_cube_009)
ob_numpad_buttons_4 = bpy.data.objects.new('numpad_buttons_4', me_cube_008)
ob_numpad_buttons_9 = bpy.data.objects.new('numpad_buttons_9', me_cube_007)
ob_numpad_buttons_8 = bpy.data.objects.new('numpad_buttons_8', me_cube_006)
ob_numpad_buttons_7 = bpy.data.objects.new('numpad_buttons_7', me_cube_005)
ob_numpad_base = bpy.data.objects.new('numpad_base', me_cube_004)
ob_numpad_buttons_3 = bpy.data.objects.new('numpad_buttons_3', me_cube_002)
ob_table_surface = bpy.data.objects.new('table_surface', me_cube_001)
ob_table_base = bpy.data.objects.new('table_base', me_plane)

# ---- transforms, parenting, visibility, modifiers, constraints
ob_table_base_002.location = (-8.261e-06, 0.0001504, -0.006918)
ob_table_base_002.scale = (0.2714, 0.2714, 0.2714)
ob_table_base_002.lineart.crease_threshold = 0.0
ob_table_base_001.location = (-8.261e-06, 0.0001504, -0.006918)
ob_table_base_001.scale = (0.2714, 0.2714, 0.2714)
ob_table_base_001.lineart.crease_threshold = 0.0
ob_numpad_buttons_2.location = (-0.7541, -3.31, 0.05517)
ob_numpad_buttons_2.scale = (0.1929, 0.1929, 0.03409)
ob_numpad_buttons_2.lineart.crease_threshold = 0.0
ob_numpad_buttons_1.location = (-0.7541, -3.31, 0.05517)
ob_numpad_buttons_1.scale = (0.1929, 0.1929, 0.03409)
ob_numpad_buttons_1.lineart.crease_threshold = 0.0
ob_numpad_buttons_6.location = (-0.7541, -3.31, 0.05517)
ob_numpad_buttons_6.scale = (0.1929, 0.1929, 0.03409)
ob_numpad_buttons_6.lineart.crease_threshold = 0.0
ob_numpad_buttons_5.location = (-0.7541, -3.31, 0.05517)
ob_numpad_buttons_5.scale = (0.1929, 0.1929, 0.03409)
ob_numpad_buttons_5.lineart.crease_threshold = 0.0
ob_numpad_buttons_4.location = (-0.7541, -3.31, 0.05517)
ob_numpad_buttons_4.scale = (0.1929, 0.1929, 0.03409)
ob_numpad_buttons_4.lineart.crease_threshold = 0.0
ob_numpad_buttons_9.location = (-0.7541, -3.31, 0.05517)
ob_numpad_buttons_9.scale = (0.1929, 0.1929, 0.03409)
ob_numpad_buttons_9.lineart.crease_threshold = 0.0
ob_numpad_buttons_8.location = (-0.7541, -3.31, 0.05517)
ob_numpad_buttons_8.scale = (0.1929, 0.1929, 0.03409)
ob_numpad_buttons_8.lineart.crease_threshold = 0.0
ob_numpad_buttons_7.location = (-0.7541, -3.31, 0.05517)
ob_numpad_buttons_7.scale = (0.1929, 0.1929, 0.03409)
ob_numpad_buttons_7.lineart.crease_threshold = 0.0
ob_numpad_base.location = (-0.7527, -3.311, -0.07489)
ob_numpad_base.scale = (0.7554, 0.7554, 0.1163)
ob_numpad_base.lineart.crease_threshold = 0.0
ob_numpad_buttons_3.location = (-0.7541, -3.31, 0.05517)
ob_numpad_buttons_3.scale = (0.1929, 0.1929, 0.03409)
ob_numpad_buttons_3.lineart.crease_threshold = 0.0
ob_table_surface.location = (0.02538, -0.001914, 3.639)
ob_table_surface.rotation_euler = (0.5935, 1.242e-16, 3.797e-17)
ob_table_surface.scale = (3.888, 2.693, 0.1173)
ob_table_surface.lineart.crease_threshold = 0.0
ob_table_base.location = (-8.261e-06, 0.0001504, -0.006918)
ob_table_base.scale = (0.2714, 0.2714, 0.2714)
ob_table_base.lineart.crease_threshold = 0.0

# ---- collection membership
col_collection_2.objects.link(ob_table_base_002)
col_collection_2.objects.link(ob_table_base_001)
col_collection_2.objects.link(ob_numpad_buttons_2)
col_collection_2.objects.link(ob_numpad_buttons_1)
col_collection_2.objects.link(ob_numpad_buttons_6)
col_collection_2.objects.link(ob_numpad_buttons_5)
col_collection_2.objects.link(ob_numpad_buttons_4)
col_collection_2.objects.link(ob_numpad_buttons_9)
col_collection_2.objects.link(ob_numpad_buttons_8)
col_collection_2.objects.link(ob_numpad_buttons_7)
col_collection_2.objects.link(ob_numpad_base)
col_collection_2.objects.link(ob_numpad_buttons_3)
col_collection_2.objects.link(ob_table_surface)
col_collection_2.objects.link(ob_table_base)

# ---- scene / render settings (as saved in the file)
scene.frame_start = 1; scene.frame_end = 250; scene.frame_set(8)
scene.render.engine = 'CYCLES'
scene.render.image_settings.compression = 100
scene.render.resolution_y = 1515
scene.render.resolution_percentage = 73
scene.render.dither_intensity = 0.0
scene.render.use_border = True
scene.cycles.use_denoising = False
scene.cycles.samples = 644
scene.cycles.sampling_pattern = 'TABULATED_SOBOL'
scene.cycles.light_sampling_threshold = 0.0
scene.cycles.use_adaptive_sampling = False
scene.cycles.use_light_tree = False
scene.cycles.blur_glossy = 0.0
scene.cycles.volume_bounces = 1
scene.cycles.pixel_filter_type = 'GAUSSIAN'
scene.cycles.sample_clamp_indirect = 0.0
scene.view_settings.view_transform = 'Standard'
bpy.context.view_layer.update()

# ---- added for rendering (the .blend has no active camera and no usable light): camera, sun
cam_auto = bpy.data.cameras.new('AutoCamera')
cam_auto.lens = 50.0
cam_auto.sensor_width = 36.0
cam_auto.clip_end = 1000.0
ob_auto_camera = bpy.data.objects.new('AutoCamera', cam_auto)
scene.collection.objects.link(ob_auto_camera)
ob_auto_camera.location = (10.8559, -13.6335, 11.1901)
ob_auto_camera.rotation_euler = (1.09748, -7.21219e-08, 0.694738)
scene.camera = ob_auto_camera
light_auto_sun = bpy.data.lights.new('AutoSun', 'SUN')
light_auto_sun.energy = 3.0
light_auto_sun.angle = 0.0523599
ob_auto_sun = bpy.data.objects.new('AutoSun', light_auto_sun)
scene.collection.objects.link(ob_auto_sun)
ob_auto_sun.rotation_euler = (0.872665, 0.174533, 0.523599)
bpy.context.view_layer.update()
